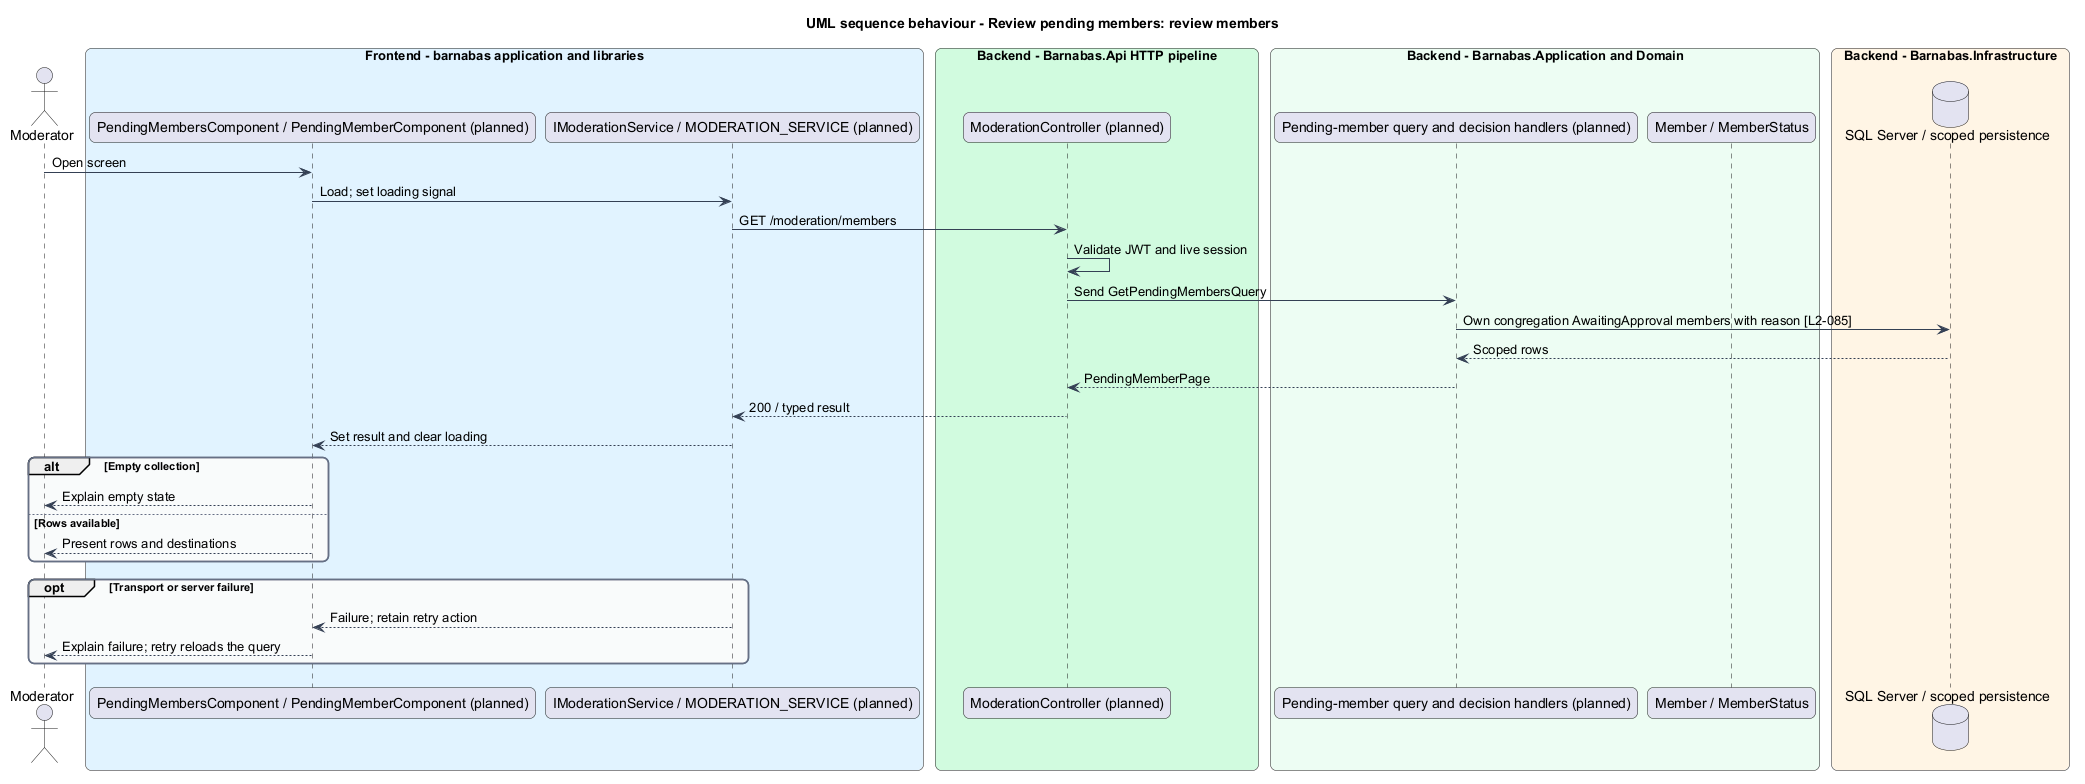

The diagram above was rendered by PlantUML. Its source (embedded in the PNG):
@startuml
title UML sequence behaviour - Review pending members: review members
skinparam backgroundColor #FFFFFF
skinparam shadowing false
skinparam roundcorner 12
skinparam defaultFontName Arial
skinparam ArrowColor #344054
skinparam rectangle {
  BorderColor #344054
  FontColor #101828
}
skinparam package {
  BorderColor #667085
  FontColor #101828
  BackgroundColor #F9FAFB
}
actor "Moderator" as actor
box "Frontend - barnabas application and libraries" #E0F2FE
  participant "PendingMembersComponent / PendingMemberComponent (planned)" as page
  participant "IModerationService / MODERATION_SERVICE (planned)" as client
end box
box "Backend - Barnabas.Api HTTP pipeline" #D1FADF
  participant "ModerationController (planned)" as api
end box
box "Backend - Barnabas.Application and Domain" #ECFDF3
  participant "Pending-member query and decision handlers (planned)" as handler
  participant "Member / MemberStatus" as entity
end box
box "Backend - Barnabas.Infrastructure" #FFF4E5
  database "SQL Server / scoped persistence" as db
end box
actor -> page : Open screen
page -> client : Load; set loading signal
client -> api : GET /moderation/members
api -> api : Validate JWT and live session
api -> handler : Send GetPendingMembersQuery
handler -> db : Own congregation AwaitingApproval members with reason [L2-085]
db --> handler : Scoped rows
handler --> api : PendingMemberPage
api --> client : 200 / typed result
client --> page : Set result and clear loading
alt Empty collection
  page --> actor : Explain empty state
else Rows available
  page --> actor : Present rows and destinations
end
opt Transport or server failure
  client --> page : Failure; retain retry action
  page --> actor : Explain failure; retry reloads the query
end
@enduml